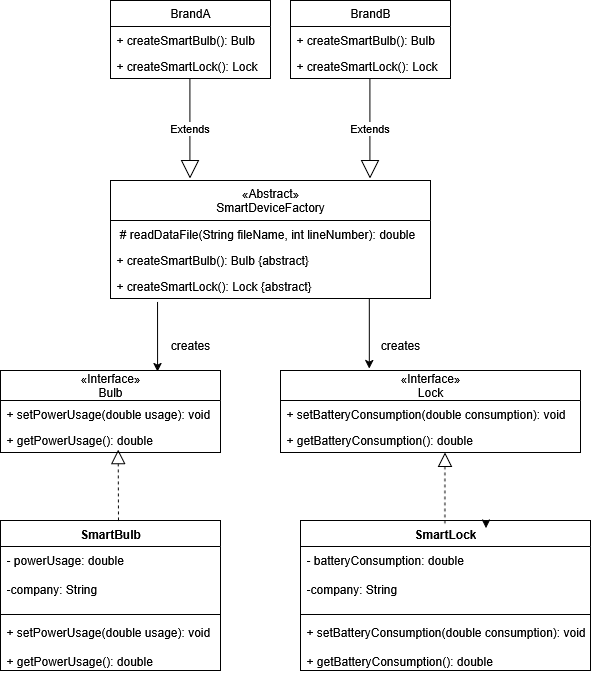

The diagram above was exported from draw.io. Its source (the exported page's mxGraphModel, read from the mxfile embedded in the PNG):
<mxGraphModel dx="2066" dy="1159" grid="1" gridSize="10" guides="1" tooltips="1" connect="1" arrows="1" fold="1" page="1" pageScale="1" pageWidth="850" pageHeight="1100" math="0" shadow="0">
  <root>
    <mxCell id="0" />
    <mxCell id="1" parent="0" />
    <mxCell id="vrd-QxSAwBzsyGw3muJ5-6" value="«Abstract»&lt;div&gt;SmartDeviceFactory&lt;/div&gt;" style="swimlane;fontStyle=0;childLayout=stackLayout;horizontal=1;startSize=40;fillColor=none;horizontalStack=0;resizeParent=1;resizeParentMax=0;resizeLast=0;collapsible=1;marginBottom=0;whiteSpace=wrap;html=1;" parent="1" vertex="1">
      <mxGeometry x="180" y="230" width="320" height="118" as="geometry" />
    </mxCell>
    <mxCell id="vrd-QxSAwBzsyGw3muJ5-7" value="&amp;nbsp;#&amp;nbsp;readDataFile(String fileName, int lineNumber): double" style="text;strokeColor=none;fillColor=none;align=left;verticalAlign=top;spacingLeft=4;spacingRight=4;overflow=hidden;rotatable=0;points=[[0,0.5],[1,0.5]];portConstraint=eastwest;whiteSpace=wrap;html=1;" parent="vrd-QxSAwBzsyGw3muJ5-6" vertex="1">
      <mxGeometry y="40" width="320" height="26" as="geometry" />
    </mxCell>
    <mxCell id="vrd-QxSAwBzsyGw3muJ5-8" value="+ createSmartBulb(): Bulb {abstract}&lt;div&gt;&lt;br style=&quot;text-align: center;&quot;&gt;&lt;/div&gt;" style="text;strokeColor=none;fillColor=none;align=left;verticalAlign=top;spacingLeft=4;spacingRight=4;overflow=hidden;rotatable=0;points=[[0,0.5],[1,0.5]];portConstraint=eastwest;whiteSpace=wrap;html=1;" parent="vrd-QxSAwBzsyGw3muJ5-6" vertex="1">
      <mxGeometry y="66" width="320" height="26" as="geometry" />
    </mxCell>
    <mxCell id="vrd-QxSAwBzsyGw3muJ5-9" value="+&amp;nbsp;createSmartLock(): Lock {abstract}" style="text;strokeColor=none;fillColor=none;align=left;verticalAlign=top;spacingLeft=4;spacingRight=4;overflow=hidden;rotatable=0;points=[[0,0.5],[1,0.5]];portConstraint=eastwest;whiteSpace=wrap;html=1;" parent="vrd-QxSAwBzsyGw3muJ5-6" vertex="1">
      <mxGeometry y="92" width="320" height="26" as="geometry" />
    </mxCell>
    <mxCell id="vrd-QxSAwBzsyGw3muJ5-12" value="BrandA" style="swimlane;fontStyle=0;childLayout=stackLayout;horizontal=1;startSize=26;fillColor=none;horizontalStack=0;resizeParent=1;resizeParentMax=0;resizeLast=0;collapsible=1;marginBottom=0;whiteSpace=wrap;html=1;" parent="1" vertex="1">
      <mxGeometry x="180" y="50" width="160" height="78" as="geometry" />
    </mxCell>
    <mxCell id="vrd-QxSAwBzsyGw3muJ5-14" value="+&amp;nbsp;createSmartBulb(): Bulb&amp;nbsp;&lt;div&gt;&lt;br style=&quot;text-align: center;&quot;&gt;&lt;/div&gt;" style="text;strokeColor=none;fillColor=none;align=left;verticalAlign=top;spacingLeft=4;spacingRight=4;overflow=hidden;rotatable=0;points=[[0,0.5],[1,0.5]];portConstraint=eastwest;whiteSpace=wrap;html=1;" parent="vrd-QxSAwBzsyGw3muJ5-12" vertex="1">
      <mxGeometry y="26" width="160" height="26" as="geometry" />
    </mxCell>
    <mxCell id="vrd-QxSAwBzsyGw3muJ5-15" value="+&amp;nbsp;createSmartLock(): Lock&amp;nbsp;" style="text;strokeColor=none;fillColor=none;align=left;verticalAlign=top;spacingLeft=4;spacingRight=4;overflow=hidden;rotatable=0;points=[[0,0.5],[1,0.5]];portConstraint=eastwest;whiteSpace=wrap;html=1;" parent="vrd-QxSAwBzsyGw3muJ5-12" vertex="1">
      <mxGeometry y="52" width="160" height="26" as="geometry" />
    </mxCell>
    <mxCell id="vrd-QxSAwBzsyGw3muJ5-17" value="BrandB" style="swimlane;fontStyle=0;childLayout=stackLayout;horizontal=1;startSize=26;fillColor=none;horizontalStack=0;resizeParent=1;resizeParentMax=0;resizeLast=0;collapsible=1;marginBottom=0;whiteSpace=wrap;html=1;" parent="1" vertex="1">
      <mxGeometry x="360" y="50" width="160" height="78" as="geometry" />
    </mxCell>
    <mxCell id="vrd-QxSAwBzsyGw3muJ5-18" value="+&amp;nbsp;createSmartBulb(): Bulb&amp;nbsp;&lt;div&gt;&lt;br style=&quot;text-align: center;&quot;&gt;&lt;/div&gt;" style="text;strokeColor=none;fillColor=none;align=left;verticalAlign=top;spacingLeft=4;spacingRight=4;overflow=hidden;rotatable=0;points=[[0,0.5],[1,0.5]];portConstraint=eastwest;whiteSpace=wrap;html=1;" parent="vrd-QxSAwBzsyGw3muJ5-17" vertex="1">
      <mxGeometry y="26" width="160" height="26" as="geometry" />
    </mxCell>
    <mxCell id="vrd-QxSAwBzsyGw3muJ5-19" value="+&amp;nbsp;createSmartLock(): Lock&amp;nbsp;" style="text;strokeColor=none;fillColor=none;align=left;verticalAlign=top;spacingLeft=4;spacingRight=4;overflow=hidden;rotatable=0;points=[[0,0.5],[1,0.5]];portConstraint=eastwest;whiteSpace=wrap;html=1;" parent="vrd-QxSAwBzsyGw3muJ5-17" vertex="1">
      <mxGeometry y="52" width="160" height="26" as="geometry" />
    </mxCell>
    <mxCell id="vrd-QxSAwBzsyGw3muJ5-20" value="Extends" style="endArrow=block;endSize=16;endFill=0;html=1;rounded=0;entryX=0.5;entryY=0;entryDx=0;entryDy=0;" parent="1" edge="1">
      <mxGeometry width="160" relative="1" as="geometry">
        <mxPoint x="259.41" y="128" as="sourcePoint" />
        <mxPoint x="259.41" y="228" as="targetPoint" />
      </mxGeometry>
    </mxCell>
    <mxCell id="vrd-QxSAwBzsyGw3muJ5-21" value="Extends" style="endArrow=block;endSize=16;endFill=0;html=1;rounded=0;entryX=0.5;entryY=0;entryDx=0;entryDy=0;" parent="1" edge="1">
      <mxGeometry width="160" relative="1" as="geometry">
        <mxPoint x="439.41" y="128" as="sourcePoint" />
        <mxPoint x="439.41" y="228" as="targetPoint" />
      </mxGeometry>
    </mxCell>
    <mxCell id="vrd-QxSAwBzsyGw3muJ5-24" value="&lt;div&gt;&lt;span style=&quot;color: rgba(0, 0, 0, 0); font-family: monospace; font-size: 0px; text-align: start; text-wrap-mode: nowrap;&quot;&gt;&lt;span style=&quot;background-color: transparent; color: light-dark(rgb(0, 0, 0), rgb(255, 255, 255)); font-family: Helvetica; font-size: 12px; text-align: center; text-wrap-mode: wrap;&quot;&gt;«Interface»&lt;/span&gt;3CmxGraphModel%3E%3Croot%3E%3CmxCell%20id%3D%220%22%2F%3E%3CmxCell%20id%3D%221%22%20parent%3D%220%22%2F%3E%3CmxCell%20id%3D%222%22%20value%3D%22Classname%22%20style%3D%22swimlane%3BfontStyle%3D0%3BchildLayout%3DstackLayout%3Bhorizontal%3D1%3BstartSize%3D26%3BfillColor%3Dnone%3BhorizontalStack%3D0%3BresizeParent%3D1%3BresizeParentMax%3D0%3BresizeLast%3D0%3Bcollapsible%3D1%3BmarginBottom%3D0%3BwhiteSpace%3Dwrap%3Bhtml%3D1%3B%22%20vertex%3D%221%22%20parent%3D%221%22%3E%3CmxGeometry%20x%3D%22190%22%20y%3D%22410%22%20width%3D%22140%22%20height%3D%2278%22%20as%3D%22geometry%22%2F%3E%3C%2FmxCell%3E%3CmxCell%20id%3D%223%22%20value%3D%22%2B%20field%3A%20type%22%20style%3D%22text%3BstrokeColor%3Dnone%3BfillColor%3Dnone%3Balign%3Dleft%3BverticalAlign%3Dtop%3BspacingLeft%3D4%3BspacingRight%3D4%3Boverflow%3Dhidden%3Brotatable%3D0%3Bpoints%3D%5B%5B0%2C0.5%5D%2C%5B1%2C0.5%5D%5D%3BportConstraint%3Deastwest%3BwhiteSpace%3Dwrap%3Bhtml%3D1%3B%22%20vertex%3D%221%22%20parent%3D%222%22%3E%3CmxGeometry%20y%3D%2226%22%20width%3D%22140%22%20height%3D%2226%22%20as%3D%22geometry%22%2F%3E%3C%2FmxCell%3E%3CmxCell%20id%3D%224%22%20value%3D%22%2B%20field%3A%20type%22%20style%3D%22text%3BstrokeColor%3Dnone%3BfillColor%3Dnone%3Balign%3Dleft%3BverticalAlign%3Dtop%3BspacingLeft%3D4%3BspacingRight%3D4%3Boverflow%3Dhidden%3Brotatable%3D0%3Bpoints%3D%5B%5B0%2C0.5%5D%2C%5B1%2C0.5%5D%5D%3BportConstraint%3Deastwest%3BwhiteSpace%3Dwrap%3Bhtml%3D1%3B%22%20vertex%3D%221%22%20parent%3D%222%22%3E%3CmxGeometry%20y%3D%2252%22%20width%3D%22140%22%20height%3D%2226%22%20as%3D%22geometry%22%2F%3E%3C%2FmxCell%3E%3C%2Froot%3E%3C%2FmxGraphModel%3E&lt;/span&gt;&lt;/div&gt;Bulb" style="swimlane;fontStyle=0;childLayout=stackLayout;horizontal=1;startSize=30;fillColor=none;horizontalStack=0;resizeParent=1;resizeParentMax=0;resizeLast=0;collapsible=1;marginBottom=0;whiteSpace=wrap;html=1;" parent="1" vertex="1">
      <mxGeometry x="70" y="420" width="220" height="82" as="geometry" />
    </mxCell>
    <mxCell id="vrd-QxSAwBzsyGw3muJ5-25" value="+ setPowerUsage(double usage): void" style="text;strokeColor=none;fillColor=none;align=left;verticalAlign=top;spacingLeft=4;spacingRight=4;overflow=hidden;rotatable=0;points=[[0,0.5],[1,0.5]];portConstraint=eastwest;whiteSpace=wrap;html=1;" parent="vrd-QxSAwBzsyGw3muJ5-24" vertex="1">
      <mxGeometry y="30" width="220" height="26" as="geometry" />
    </mxCell>
    <mxCell id="vrd-QxSAwBzsyGw3muJ5-26" value="+ getPowerUsage(): double" style="text;strokeColor=none;fillColor=none;align=left;verticalAlign=top;spacingLeft=4;spacingRight=4;overflow=hidden;rotatable=0;points=[[0,0.5],[1,0.5]];portConstraint=eastwest;whiteSpace=wrap;html=1;" parent="vrd-QxSAwBzsyGw3muJ5-24" vertex="1">
      <mxGeometry y="56" width="220" height="26" as="geometry" />
    </mxCell>
    <mxCell id="vrd-QxSAwBzsyGw3muJ5-31" value="&lt;div&gt;&lt;span style=&quot;color: rgba(0, 0, 0, 0); font-family: monospace; font-size: 0px; text-align: start; text-wrap-mode: nowrap;&quot;&gt;&lt;span style=&quot;background-color: transparent; color: light-dark(rgb(0, 0, 0), rgb(255, 255, 255)); font-family: Helvetica; font-size: 12px; text-align: center; text-wrap-mode: wrap;&quot;&gt;«Interface»&lt;/span&gt;3CmxGraphModel%3E%3Croot%3E%3CmxCell%20id%3D%220%22%2F%3E%3CmxCell%20id%3D%221%22%20parent%3D%220%22%2F%3E%3CmxCell%20id%3D%222%22%20value%3D%22Classname%22%20style%3D%22swimlane%3BfontStyle%3D0%3BchildLayout%3DstackLayout%3Bhorizontal%3D1%3BstartSize%3D26%3BfillColor%3Dnone%3BhorizontalStack%3D0%3BresizeParent%3D1%3BresizeParentMax%3D0%3BresizeLast%3D0%3Bcollapsible%3D1%3BmarginBottom%3D0%3BwhiteSpace%3Dwrap%3Bhtml%3D1%3B%22%20vertex%3D%221%22%20parent%3D%221%22%3E%3CmxGeometry%20x%3D%22190%22%20y%3D%22410%22%20width%3D%22140%22%20height%3D%2278%22%20as%3D%22geometry%22%2F%3E%3C%2FmxCell%3E%3CmxCell%20id%3D%223%22%20value%3D%22%2B%20field%3A%20type%22%20style%3D%22text%3BstrokeColor%3Dnone%3BfillColor%3Dnone%3Balign%3Dleft%3BverticalAlign%3Dtop%3BspacingLeft%3D4%3BspacingRight%3D4%3Boverflow%3Dhidden%3Brotatable%3D0%3Bpoints%3D%5B%5B0%2C0.5%5D%2C%5B1%2C0.5%5D%5D%3BportConstraint%3Deastwest%3BwhiteSpace%3Dwrap%3Bhtml%3D1%3B%22%20vertex%3D%221%22%20parent%3D%222%22%3E%3CmxGeometry%20y%3D%2226%22%20width%3D%22140%22%20height%3D%2226%22%20as%3D%22geometry%22%2F%3E%3C%2FmxCell%3E%3CmxCell%20id%3D%224%22%20value%3D%22%2B%20field%3A%20type%22%20style%3D%22text%3BstrokeColor%3Dnone%3BfillColor%3Dnone%3Balign%3Dleft%3BverticalAlign%3Dtop%3BspacingLeft%3D4%3BspacingRight%3D4%3Boverflow%3Dhidden%3Brotatable%3D0%3Bpoints%3D%5B%5B0%2C0.5%5D%2C%5B1%2C0.5%5D%5D%3BportConstraint%3Deastwest%3BwhiteSpace%3Dwrap%3Bhtml%3D1%3B%22%20vertex%3D%221%22%20parent%3D%222%22%3E%3CmxGeometry%20y%3D%2252%22%20width%3D%22140%22%20height%3D%2226%22%20as%3D%22geometry%22%2F%3E%3C%2FmxCell%3E%3C%2Froot%3E%3C%2FmxGraphModel%3E&lt;/span&gt;&lt;/div&gt;Lock" style="swimlane;fontStyle=0;childLayout=stackLayout;horizontal=1;startSize=30;fillColor=none;horizontalStack=0;resizeParent=1;resizeParentMax=0;resizeLast=0;collapsible=1;marginBottom=0;whiteSpace=wrap;html=1;" parent="1" vertex="1">
      <mxGeometry x="350" y="420" width="300" height="82" as="geometry" />
    </mxCell>
    <mxCell id="vrd-QxSAwBzsyGw3muJ5-32" value="+&amp;nbsp;setBatteryConsumption(double consumption): void" style="text;strokeColor=none;fillColor=none;align=left;verticalAlign=top;spacingLeft=4;spacingRight=4;overflow=hidden;rotatable=0;points=[[0,0.5],[1,0.5]];portConstraint=eastwest;whiteSpace=wrap;html=1;" parent="vrd-QxSAwBzsyGw3muJ5-31" vertex="1">
      <mxGeometry y="30" width="300" height="26" as="geometry" />
    </mxCell>
    <mxCell id="vrd-QxSAwBzsyGw3muJ5-33" value="+&amp;nbsp;getBatteryConsumption(): double" style="text;strokeColor=none;fillColor=none;align=left;verticalAlign=top;spacingLeft=4;spacingRight=4;overflow=hidden;rotatable=0;points=[[0,0.5],[1,0.5]];portConstraint=eastwest;whiteSpace=wrap;html=1;" parent="vrd-QxSAwBzsyGw3muJ5-31" vertex="1">
      <mxGeometry y="56" width="300" height="26" as="geometry" />
    </mxCell>
    <mxCell id="vrd-QxSAwBzsyGw3muJ5-36" value="creates" style="text;html=1;align=center;verticalAlign=middle;whiteSpace=wrap;rounded=0;" parent="1" vertex="1">
      <mxGeometry x="230" y="380" width="60" height="30" as="geometry" />
    </mxCell>
    <mxCell id="vrd-QxSAwBzsyGw3muJ5-37" value="creates" style="text;html=1;align=center;verticalAlign=middle;whiteSpace=wrap;rounded=0;" parent="1" vertex="1">
      <mxGeometry x="440" y="380" width="60" height="30" as="geometry" />
    </mxCell>
    <mxCell id="vrd-QxSAwBzsyGw3muJ5-38" value="" style="endArrow=classic;html=1;rounded=0;exitX=0.147;exitY=1.133;exitDx=0;exitDy=0;exitPerimeter=0;entryX=0.714;entryY=0.014;entryDx=0;entryDy=0;entryPerimeter=0;" parent="1" source="vrd-QxSAwBzsyGw3muJ5-9" target="vrd-QxSAwBzsyGw3muJ5-24" edge="1">
      <mxGeometry width="50" height="50" relative="1" as="geometry">
        <mxPoint x="230.18" y="380" as="sourcePoint" />
        <mxPoint x="230" y="420" as="targetPoint" />
        <Array as="points" />
      </mxGeometry>
    </mxCell>
    <mxCell id="vrd-QxSAwBzsyGw3muJ5-39" value="" style="endArrow=classic;html=1;rounded=0;entryX=0.714;entryY=0.014;entryDx=0;entryDy=0;entryPerimeter=0;" parent="1" edge="1">
      <mxGeometry width="50" height="50" relative="1" as="geometry">
        <mxPoint x="438.82" y="348" as="sourcePoint" />
        <mxPoint x="438.82" y="418" as="targetPoint" />
        <Array as="points" />
      </mxGeometry>
    </mxCell>
    <mxCell id="vrd-QxSAwBzsyGw3muJ5-40" value="SmartBulb" style="swimlane;fontStyle=1;align=center;verticalAlign=top;childLayout=stackLayout;horizontal=1;startSize=26;horizontalStack=0;resizeParent=1;resizeParentMax=0;resizeLast=0;collapsible=1;marginBottom=0;whiteSpace=wrap;html=1;" parent="1" vertex="1">
      <mxGeometry x="70" y="570" width="220" height="150" as="geometry" />
    </mxCell>
    <mxCell id="vrd-QxSAwBzsyGw3muJ5-41" value="- powerUsage: double&lt;div&gt;&lt;br&gt;&lt;div&gt;-company: String&lt;/div&gt;&lt;/div&gt;" style="text;strokeColor=none;fillColor=none;align=left;verticalAlign=top;spacingLeft=4;spacingRight=4;overflow=hidden;rotatable=0;points=[[0,0.5],[1,0.5]];portConstraint=eastwest;whiteSpace=wrap;html=1;" parent="vrd-QxSAwBzsyGw3muJ5-40" vertex="1">
      <mxGeometry y="26" width="220" height="64" as="geometry" />
    </mxCell>
    <mxCell id="vrd-QxSAwBzsyGw3muJ5-42" value="" style="line;strokeWidth=1;fillColor=none;align=left;verticalAlign=middle;spacingTop=-1;spacingLeft=3;spacingRight=3;rotatable=0;labelPosition=right;points=[];portConstraint=eastwest;strokeColor=inherit;" parent="vrd-QxSAwBzsyGw3muJ5-40" vertex="1">
      <mxGeometry y="90" width="220" height="8" as="geometry" />
    </mxCell>
    <mxCell id="vrd-QxSAwBzsyGw3muJ5-43" value="+ setPowerUsage(double usage): void&lt;div&gt;&lt;br&gt;&lt;/div&gt;&lt;div&gt;+ getPowerUsage(): double&lt;/div&gt;" style="text;strokeColor=none;fillColor=none;align=left;verticalAlign=top;spacingLeft=4;spacingRight=4;overflow=hidden;rotatable=0;points=[[0,0.5],[1,0.5]];portConstraint=eastwest;whiteSpace=wrap;html=1;" parent="vrd-QxSAwBzsyGw3muJ5-40" vertex="1">
      <mxGeometry y="98" width="220" height="52" as="geometry" />
    </mxCell>
    <mxCell id="vrd-QxSAwBzsyGw3muJ5-49" value="SmartLock" style="swimlane;fontStyle=1;align=center;verticalAlign=top;childLayout=stackLayout;horizontal=1;startSize=26;horizontalStack=0;resizeParent=1;resizeParentMax=0;resizeLast=0;collapsible=1;marginBottom=0;whiteSpace=wrap;html=1;" parent="1" vertex="1">
      <mxGeometry x="370" y="570" width="290" height="150" as="geometry" />
    </mxCell>
    <mxCell id="vrd-QxSAwBzsyGw3muJ5-50" value="- batteryConsumption: double&lt;div&gt;&lt;br&gt;&lt;div&gt;-company: String&lt;/div&gt;&lt;/div&gt;" style="text;strokeColor=none;fillColor=none;align=left;verticalAlign=top;spacingLeft=4;spacingRight=4;overflow=hidden;rotatable=0;points=[[0,0.5],[1,0.5]];portConstraint=eastwest;whiteSpace=wrap;html=1;" parent="vrd-QxSAwBzsyGw3muJ5-49" vertex="1">
      <mxGeometry y="26" width="290" height="64" as="geometry" />
    </mxCell>
    <mxCell id="vrd-QxSAwBzsyGw3muJ5-51" value="" style="line;strokeWidth=1;fillColor=none;align=left;verticalAlign=middle;spacingTop=-1;spacingLeft=3;spacingRight=3;rotatable=0;labelPosition=right;points=[];portConstraint=eastwest;strokeColor=inherit;" parent="vrd-QxSAwBzsyGw3muJ5-49" vertex="1">
      <mxGeometry y="90" width="290" height="8" as="geometry" />
    </mxCell>
    <mxCell id="vrd-QxSAwBzsyGw3muJ5-52" value="&lt;div&gt;+&amp;nbsp;setBatteryConsumption(double consumption): void&lt;/div&gt;&lt;div&gt;&lt;br&gt;&lt;/div&gt;&lt;div&gt;+&amp;nbsp;getBatteryConsumption(): double&lt;/div&gt;" style="text;strokeColor=none;fillColor=none;align=left;verticalAlign=top;spacingLeft=4;spacingRight=4;overflow=hidden;rotatable=0;points=[[0,0.5],[1,0.5]];portConstraint=eastwest;whiteSpace=wrap;html=1;" parent="vrd-QxSAwBzsyGw3muJ5-49" vertex="1">
      <mxGeometry y="98" width="290" height="52" as="geometry" />
    </mxCell>
    <mxCell id="vrd-QxSAwBzsyGw3muJ5-53" style="edgeStyle=orthogonalEdgeStyle;rounded=0;orthogonalLoop=1;jettySize=auto;html=1;exitX=0.75;exitY=0;exitDx=0;exitDy=0;entryX=0.64;entryY=0.051;entryDx=0;entryDy=0;entryPerimeter=0;" parent="1" source="vrd-QxSAwBzsyGw3muJ5-49" target="vrd-QxSAwBzsyGw3muJ5-49" edge="1">
      <mxGeometry relative="1" as="geometry" />
    </mxCell>
    <mxCell id="vrd-QxSAwBzsyGw3muJ5-54" value="" style="endArrow=block;dashed=1;endFill=0;endSize=12;html=1;rounded=0;entryX=0.535;entryY=0.894;entryDx=0;entryDy=0;entryPerimeter=0;" parent="1" target="vrd-QxSAwBzsyGw3muJ5-26" edge="1">
      <mxGeometry width="160" relative="1" as="geometry">
        <mxPoint x="188" y="570" as="sourcePoint" />
        <mxPoint x="290" y="560" as="targetPoint" />
      </mxGeometry>
    </mxCell>
    <mxCell id="vrd-QxSAwBzsyGw3muJ5-55" value="" style="endArrow=block;dashed=1;endFill=0;endSize=12;html=1;rounded=0;entryX=0.535;entryY=0.894;entryDx=0;entryDy=0;entryPerimeter=0;" parent="1" edge="1">
      <mxGeometry width="160" relative="1" as="geometry">
        <mxPoint x="514.41" y="573" as="sourcePoint" />
        <mxPoint x="514.41" y="502" as="targetPoint" />
      </mxGeometry>
    </mxCell>
  </root>
</mxGraphModel>